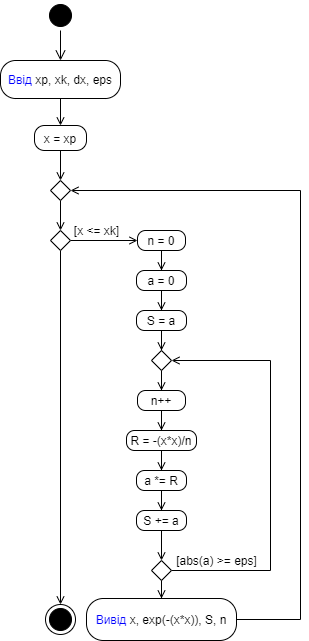

The diagram above was exported from draw.io. Its source (the exported page's mxGraphModel, read from the mxfile embedded in the PNG):
<mxGraphModel dx="569" dy="329" grid="1" gridSize="10" guides="1" tooltips="1" connect="1" arrows="1" fold="1" page="1" pageScale="1" pageWidth="827" pageHeight="1169" math="0" shadow="0">
  <root>
    <mxCell id="0" />
    <mxCell id="1" parent="0" />
    <mxCell id="W5S9puX5uH9XLNO0uadP-1" value="" style="ellipse;html=1;shape=startState;fillColor=#000000;strokeColor=#000000;" parent="1" vertex="1">
      <mxGeometry x="65" y="20" width="30" height="30" as="geometry" />
    </mxCell>
    <mxCell id="W5S9puX5uH9XLNO0uadP-2" value="" style="edgeStyle=orthogonalEdgeStyle;html=1;verticalAlign=bottom;endArrow=open;endSize=8;strokeColor=#000000;rounded=0;" parent="1" source="W5S9puX5uH9XLNO0uadP-1" edge="1">
      <mxGeometry relative="1" as="geometry">
        <mxPoint x="80" y="80" as="targetPoint" />
      </mxGeometry>
    </mxCell>
    <mxCell id="W5S9puX5uH9XLNO0uadP-11" style="edgeStyle=orthogonalEdgeStyle;rounded=0;orthogonalLoop=1;jettySize=auto;html=1;entryX=0.5;entryY=0;entryDx=0;entryDy=0;endArrow=open;endFill=0;strokeColor=#000000;" parent="1" source="W5S9puX5uH9XLNO0uadP-3" target="W5S9puX5uH9XLNO0uadP-10" edge="1">
      <mxGeometry relative="1" as="geometry" />
    </mxCell>
    <mxCell id="W5S9puX5uH9XLNO0uadP-3" value="&lt;font color=&quot;#0000ff&quot;&gt;Ввід &lt;/font&gt;xp, xk, dx, eps" style="rounded=1;whiteSpace=wrap;html=1;arcSize=40;" parent="1" vertex="1">
      <mxGeometry x="20" y="80" width="120" height="38" as="geometry" />
    </mxCell>
    <mxCell id="W5S9puX5uH9XLNO0uadP-9" style="edgeStyle=orthogonalEdgeStyle;rounded=0;orthogonalLoop=1;jettySize=auto;html=1;entryX=0.5;entryY=0;entryDx=0;entryDy=0;strokeColor=#000000;endArrow=open;endFill=0;" parent="1" source="W5S9puX5uH9XLNO0uadP-5" target="W5S9puX5uH9XLNO0uadP-6" edge="1">
      <mxGeometry relative="1" as="geometry" />
    </mxCell>
    <mxCell id="W5S9puX5uH9XLNO0uadP-5" value="" style="rhombus;whiteSpace=wrap;html=1;strokeColor=#000000;" parent="1" vertex="1">
      <mxGeometry x="70" y="200" width="20" height="20" as="geometry" />
    </mxCell>
    <mxCell id="W5S9puX5uH9XLNO0uadP-15" style="edgeStyle=orthogonalEdgeStyle;rounded=0;orthogonalLoop=1;jettySize=auto;html=1;entryX=0;entryY=0.5;entryDx=0;entryDy=0;endArrow=open;endFill=0;strokeColor=#000000;" parent="1" source="W5S9puX5uH9XLNO0uadP-6" target="W5S9puX5uH9XLNO0uadP-14" edge="1">
      <mxGeometry relative="1" as="geometry" />
    </mxCell>
    <mxCell id="W5S9puX5uH9XLNO0uadP-40" style="edgeStyle=orthogonalEdgeStyle;rounded=0;orthogonalLoop=1;jettySize=auto;html=1;entryX=0.5;entryY=0;entryDx=0;entryDy=0;endArrow=open;endFill=0;strokeColor=#000000;" parent="1" source="W5S9puX5uH9XLNO0uadP-6" target="W5S9puX5uH9XLNO0uadP-39" edge="1">
      <mxGeometry relative="1" as="geometry" />
    </mxCell>
    <mxCell id="W5S9puX5uH9XLNO0uadP-6" value="" style="rhombus;whiteSpace=wrap;html=1;strokeColor=#000000;" parent="1" vertex="1">
      <mxGeometry x="70" y="250" width="20" height="20" as="geometry" />
    </mxCell>
    <mxCell id="W5S9puX5uH9XLNO0uadP-12" style="edgeStyle=orthogonalEdgeStyle;rounded=0;orthogonalLoop=1;jettySize=auto;html=1;entryX=0.5;entryY=0;entryDx=0;entryDy=0;endArrow=open;endFill=0;strokeColor=#000000;" parent="1" source="W5S9puX5uH9XLNO0uadP-10" target="W5S9puX5uH9XLNO0uadP-5" edge="1">
      <mxGeometry relative="1" as="geometry" />
    </mxCell>
    <mxCell id="W5S9puX5uH9XLNO0uadP-10" value="x = xp" style="rounded=1;whiteSpace=wrap;html=1;arcSize=40;" parent="1" vertex="1">
      <mxGeometry x="54" y="145" width="52" height="25" as="geometry" />
    </mxCell>
    <mxCell id="W5S9puX5uH9XLNO0uadP-18" style="edgeStyle=orthogonalEdgeStyle;rounded=0;orthogonalLoop=1;jettySize=auto;html=1;entryX=0.5;entryY=0;entryDx=0;entryDy=0;endArrow=open;endFill=0;strokeColor=#000000;" parent="1" source="W5S9puX5uH9XLNO0uadP-14" target="W5S9puX5uH9XLNO0uadP-17" edge="1">
      <mxGeometry relative="1" as="geometry" />
    </mxCell>
    <mxCell id="W5S9puX5uH9XLNO0uadP-14" value="n = 0" style="rounded=1;whiteSpace=wrap;html=1;arcSize=40;" parent="1" vertex="1">
      <mxGeometry x="157" y="250" width="48" height="20" as="geometry" />
    </mxCell>
    <mxCell id="W5S9puX5uH9XLNO0uadP-21" style="edgeStyle=orthogonalEdgeStyle;rounded=0;orthogonalLoop=1;jettySize=auto;html=1;entryX=0.5;entryY=0;entryDx=0;entryDy=0;endArrow=open;endFill=0;strokeColor=#000000;" parent="1" source="W5S9puX5uH9XLNO0uadP-17" target="W5S9puX5uH9XLNO0uadP-20" edge="1">
      <mxGeometry relative="1" as="geometry" />
    </mxCell>
    <mxCell id="W5S9puX5uH9XLNO0uadP-17" value="a = 0" style="rounded=1;whiteSpace=wrap;html=1;arcSize=40;" parent="1" vertex="1">
      <mxGeometry x="156" y="290" width="50" height="20" as="geometry" />
    </mxCell>
    <mxCell id="W5S9puX5uH9XLNO0uadP-19" value="[x &amp;lt;= xk]" style="text;html=1;align=center;verticalAlign=middle;resizable=0;points=[];autosize=1;strokeColor=none;fillColor=none;" parent="1" vertex="1">
      <mxGeometry x="86" y="240" width="60" height="20" as="geometry" />
    </mxCell>
    <mxCell id="W5S9puX5uH9XLNO0uadP-25" style="edgeStyle=orthogonalEdgeStyle;rounded=0;orthogonalLoop=1;jettySize=auto;html=1;entryX=0.5;entryY=0;entryDx=0;entryDy=0;endArrow=open;endFill=0;strokeColor=#000000;" parent="1" source="W5S9puX5uH9XLNO0uadP-20" target="W5S9puX5uH9XLNO0uadP-24" edge="1">
      <mxGeometry relative="1" as="geometry" />
    </mxCell>
    <mxCell id="W5S9puX5uH9XLNO0uadP-20" value="S = a" style="rounded=1;whiteSpace=wrap;html=1;arcSize=40;" parent="1" vertex="1">
      <mxGeometry x="156" y="330" width="50" height="20" as="geometry" />
    </mxCell>
    <mxCell id="W5S9puX5uH9XLNO0uadP-31" style="edgeStyle=orthogonalEdgeStyle;rounded=0;orthogonalLoop=1;jettySize=auto;html=1;entryX=0.5;entryY=0;entryDx=0;entryDy=0;endArrow=open;endFill=0;strokeColor=#000000;" parent="1" source="W5S9puX5uH9XLNO0uadP-24" target="W5S9puX5uH9XLNO0uadP-27" edge="1">
      <mxGeometry relative="1" as="geometry" />
    </mxCell>
    <mxCell id="W5S9puX5uH9XLNO0uadP-24" value="" style="rhombus;whiteSpace=wrap;html=1;strokeColor=#000000;" parent="1" vertex="1">
      <mxGeometry x="171" y="370" width="20" height="20" as="geometry" />
    </mxCell>
    <mxCell id="W5S9puX5uH9XLNO0uadP-26" style="edgeStyle=orthogonalEdgeStyle;rounded=0;orthogonalLoop=1;jettySize=auto;html=1;entryX=0.5;entryY=0;entryDx=0;entryDy=0;endArrow=open;endFill=0;strokeColor=#000000;" parent="1" source="W5S9puX5uH9XLNO0uadP-27" target="W5S9puX5uH9XLNO0uadP-29" edge="1">
      <mxGeometry relative="1" as="geometry" />
    </mxCell>
    <mxCell id="W5S9puX5uH9XLNO0uadP-27" value="n++" style="rounded=1;whiteSpace=wrap;html=1;arcSize=40;" parent="1" vertex="1">
      <mxGeometry x="157" y="410" width="48" height="20" as="geometry" />
    </mxCell>
    <mxCell id="W5S9puX5uH9XLNO0uadP-28" style="edgeStyle=orthogonalEdgeStyle;rounded=0;orthogonalLoop=1;jettySize=auto;html=1;entryX=0.5;entryY=0;entryDx=0;entryDy=0;endArrow=open;endFill=0;strokeColor=#000000;" parent="1" source="W5S9puX5uH9XLNO0uadP-29" target="W5S9puX5uH9XLNO0uadP-30" edge="1">
      <mxGeometry relative="1" as="geometry" />
    </mxCell>
    <mxCell id="W5S9puX5uH9XLNO0uadP-29" value="R = -(x*x)/n" style="rounded=1;whiteSpace=wrap;html=1;arcSize=40;" parent="1" vertex="1">
      <mxGeometry x="146" y="450" width="70" height="20" as="geometry" />
    </mxCell>
    <mxCell id="McK5csgUtiDg_AtwtO5D-2" style="edgeStyle=orthogonalEdgeStyle;rounded=0;orthogonalLoop=1;jettySize=auto;html=1;entryX=0.5;entryY=0;entryDx=0;entryDy=0;endArrow=open;endFill=0;" edge="1" parent="1" source="W5S9puX5uH9XLNO0uadP-30" target="McK5csgUtiDg_AtwtO5D-1">
      <mxGeometry relative="1" as="geometry" />
    </mxCell>
    <mxCell id="W5S9puX5uH9XLNO0uadP-30" value="a *= R" style="rounded=1;whiteSpace=wrap;html=1;arcSize=40;" parent="1" vertex="1">
      <mxGeometry x="156" y="490" width="50" height="20" as="geometry" />
    </mxCell>
    <mxCell id="W5S9puX5uH9XLNO0uadP-37" style="edgeStyle=orthogonalEdgeStyle;rounded=0;orthogonalLoop=1;jettySize=auto;html=1;entryX=0.5;entryY=0;entryDx=0;entryDy=0;endArrow=open;endFill=0;strokeColor=#000000;" parent="1" source="W5S9puX5uH9XLNO0uadP-32" target="W5S9puX5uH9XLNO0uadP-36" edge="1">
      <mxGeometry relative="1" as="geometry" />
    </mxCell>
    <mxCell id="McK5csgUtiDg_AtwtO5D-4" style="edgeStyle=orthogonalEdgeStyle;rounded=0;orthogonalLoop=1;jettySize=auto;html=1;entryX=1;entryY=0.5;entryDx=0;entryDy=0;endArrow=open;endFill=0;" edge="1" parent="1" source="W5S9puX5uH9XLNO0uadP-32" target="W5S9puX5uH9XLNO0uadP-24">
      <mxGeometry relative="1" as="geometry">
        <Array as="points">
          <mxPoint x="290" y="590.0000000000001" />
          <mxPoint x="290" y="380" />
        </Array>
      </mxGeometry>
    </mxCell>
    <mxCell id="W5S9puX5uH9XLNO0uadP-32" value="" style="rhombus;whiteSpace=wrap;html=1;strokeColor=#000000;" parent="1" vertex="1">
      <mxGeometry x="171" y="580" width="20" height="20" as="geometry" />
    </mxCell>
    <mxCell id="W5S9puX5uH9XLNO0uadP-35" value="[abs(a) &amp;gt;= eps]" style="text;html=1;align=center;verticalAlign=middle;resizable=0;points=[];autosize=1;strokeColor=none;fillColor=none;" parent="1" vertex="1">
      <mxGeometry x="186" y="570" width="100" height="20" as="geometry" />
    </mxCell>
    <mxCell id="McK5csgUtiDg_AtwtO5D-5" style="edgeStyle=orthogonalEdgeStyle;rounded=0;orthogonalLoop=1;jettySize=auto;html=1;entryX=1;entryY=0.5;entryDx=0;entryDy=0;endArrow=open;endFill=0;" edge="1" parent="1" source="W5S9puX5uH9XLNO0uadP-36" target="W5S9puX5uH9XLNO0uadP-5">
      <mxGeometry relative="1" as="geometry">
        <Array as="points">
          <mxPoint x="320" y="639" />
          <mxPoint x="320" y="210" />
        </Array>
      </mxGeometry>
    </mxCell>
    <mxCell id="W5S9puX5uH9XLNO0uadP-36" value="&lt;font color=&quot;#0000ff&quot;&gt;Вивід &lt;/font&gt;x, exp(-(x*x)), S, n" style="rounded=1;whiteSpace=wrap;html=1;arcSize=40;" parent="1" vertex="1">
      <mxGeometry x="106" y="618" width="150" height="42" as="geometry" />
    </mxCell>
    <mxCell id="W5S9puX5uH9XLNO0uadP-39" value="" style="ellipse;html=1;shape=endState;fillColor=#000000;strokeColor=#000000;" parent="1" vertex="1">
      <mxGeometry x="65" y="624" width="30" height="30" as="geometry" />
    </mxCell>
    <mxCell id="McK5csgUtiDg_AtwtO5D-3" style="edgeStyle=orthogonalEdgeStyle;rounded=0;orthogonalLoop=1;jettySize=auto;html=1;entryX=0.5;entryY=0;entryDx=0;entryDy=0;endArrow=open;endFill=0;" edge="1" parent="1" source="McK5csgUtiDg_AtwtO5D-1" target="W5S9puX5uH9XLNO0uadP-32">
      <mxGeometry relative="1" as="geometry" />
    </mxCell>
    <mxCell id="McK5csgUtiDg_AtwtO5D-1" value="S += a" style="rounded=1;whiteSpace=wrap;html=1;arcSize=40;" vertex="1" parent="1">
      <mxGeometry x="156" y="530" width="50" height="20" as="geometry" />
    </mxCell>
  </root>
</mxGraphModel>